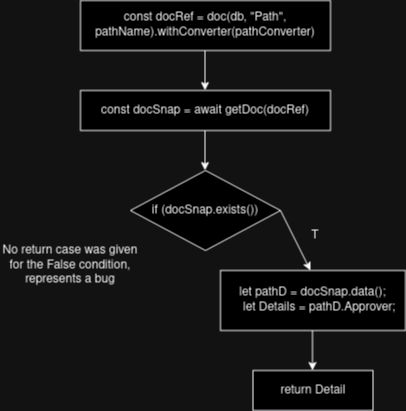

The diagram above was exported from draw.io. Its source (the exported page's mxGraphModel, read from the mxfile embedded in the PNG):
<mxGraphModel dx="437" dy="795" grid="1" gridSize="10" guides="1" tooltips="1" connect="1" arrows="1" fold="1" page="1" pageScale="1" pageWidth="850" pageHeight="1100" math="0" shadow="0">
  <root>
    <mxCell id="0" />
    <mxCell id="1" parent="0" />
    <mxCell id="MsT2N_l_xv8mD9DWVUxa-1" value="const docRef = doc(db, &quot;Path&quot;, pathName).withConverter(pathConverter)" style="rounded=0;whiteSpace=wrap;html=1;" vertex="1" parent="1">
      <mxGeometry x="160" y="40" width="250" height="50" as="geometry" />
    </mxCell>
    <mxCell id="MsT2N_l_xv8mD9DWVUxa-2" value="const docSnap = await getDoc(docRef)" style="rounded=0;whiteSpace=wrap;html=1;" vertex="1" parent="1">
      <mxGeometry x="160" y="130" width="250" height="40" as="geometry" />
    </mxCell>
    <mxCell id="MsT2N_l_xv8mD9DWVUxa-4" value="if (docSnap.exists())" style="rhombus;whiteSpace=wrap;html=1;" vertex="1" parent="1">
      <mxGeometry x="210" y="210" width="150" height="80" as="geometry" />
    </mxCell>
    <mxCell id="MsT2N_l_xv8mD9DWVUxa-5" value="let pathD = docSnap.data();&#10;    let Details = pathD.Approver;" style="rounded=0;whiteSpace=wrap;html=1;" vertex="1" parent="1">
      <mxGeometry x="300" y="310" width="185" height="60" as="geometry" />
    </mxCell>
    <mxCell id="MsT2N_l_xv8mD9DWVUxa-6" value="return Detail" style="rounded=0;whiteSpace=wrap;html=1;" vertex="1" parent="1">
      <mxGeometry x="332.5" y="410" width="120" height="40" as="geometry" />
    </mxCell>
    <mxCell id="MsT2N_l_xv8mD9DWVUxa-7" value="" style="endArrow=classic;html=1;rounded=0;" edge="1" parent="1">
      <mxGeometry width="50" height="50" relative="1" as="geometry">
        <mxPoint x="284.5" y="90" as="sourcePoint" />
        <mxPoint x="284.5" y="130" as="targetPoint" />
      </mxGeometry>
    </mxCell>
    <mxCell id="MsT2N_l_xv8mD9DWVUxa-8" value="" style="endArrow=classic;html=1;rounded=0;" edge="1" parent="1">
      <mxGeometry width="50" height="50" relative="1" as="geometry">
        <mxPoint x="284.5" y="170" as="sourcePoint" />
        <mxPoint x="284.5" y="210" as="targetPoint" />
      </mxGeometry>
    </mxCell>
    <mxCell id="MsT2N_l_xv8mD9DWVUxa-9" value="" style="endArrow=classic;html=1;rounded=0;" edge="1" parent="1">
      <mxGeometry width="50" height="50" relative="1" as="geometry">
        <mxPoint x="360" y="250" as="sourcePoint" />
        <mxPoint x="390" y="310" as="targetPoint" />
      </mxGeometry>
    </mxCell>
    <mxCell id="MsT2N_l_xv8mD9DWVUxa-10" value="" style="endArrow=classic;html=1;rounded=0;" edge="1" parent="1">
      <mxGeometry width="50" height="50" relative="1" as="geometry">
        <mxPoint x="392" y="370" as="sourcePoint" />
        <mxPoint x="392" y="410" as="targetPoint" />
      </mxGeometry>
    </mxCell>
    <mxCell id="MsT2N_l_xv8mD9DWVUxa-11" value="T" style="text;html=1;strokeColor=none;fillColor=none;align=center;verticalAlign=middle;whiteSpace=wrap;rounded=0;" vertex="1" parent="1">
      <mxGeometry x="365" y="260" width="60" height="30" as="geometry" />
    </mxCell>
    <mxCell id="MsT2N_l_xv8mD9DWVUxa-12" value="No return case was given for the False condition, represents a bug" style="text;html=1;strokeColor=none;fillColor=none;align=center;verticalAlign=middle;whiteSpace=wrap;rounded=0;" vertex="1" parent="1">
      <mxGeometry x="80" y="290" width="140" height="30" as="geometry" />
    </mxCell>
  </root>
</mxGraphModel>